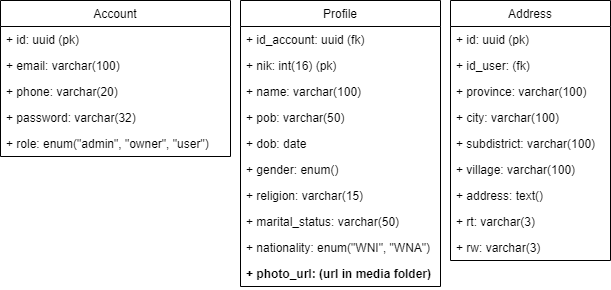

The diagram above was exported from draw.io. Its source (the exported page's mxGraphModel, read from the mxfile embedded in the PNG):
<mxGraphModel dx="1295" dy="837" grid="1" gridSize="10" guides="1" tooltips="1" connect="1" arrows="1" fold="1" page="1" pageScale="1" pageWidth="1100" pageHeight="850" math="0" shadow="0">
  <root>
    <mxCell id="0" />
    <mxCell id="1" parent="0" />
    <mxCell id="2" value="Account" style="swimlane;fontStyle=0;childLayout=stackLayout;horizontal=1;startSize=26;fillColor=none;horizontalStack=0;resizeParent=1;resizeParentMax=0;resizeLast=0;collapsible=1;marginBottom=0;" vertex="1" parent="1">
      <mxGeometry x="120" y="120" width="230" height="156" as="geometry" />
    </mxCell>
    <mxCell id="3" value="+ id: uuid (pk)" style="text;strokeColor=none;fillColor=none;align=left;verticalAlign=top;spacingLeft=4;spacingRight=4;overflow=hidden;rotatable=0;points=[[0,0.5],[1,0.5]];portConstraint=eastwest;" vertex="1" parent="2">
      <mxGeometry y="26" width="230" height="26" as="geometry" />
    </mxCell>
    <mxCell id="4" value="+ email: varchar(100)" style="text;strokeColor=none;fillColor=none;align=left;verticalAlign=top;spacingLeft=4;spacingRight=4;overflow=hidden;rotatable=0;points=[[0,0.5],[1,0.5]];portConstraint=eastwest;" vertex="1" parent="2">
      <mxGeometry y="52" width="230" height="26" as="geometry" />
    </mxCell>
    <mxCell id="15" value="+ phone: varchar(20)" style="text;strokeColor=none;fillColor=none;align=left;verticalAlign=top;spacingLeft=4;spacingRight=4;overflow=hidden;rotatable=0;points=[[0,0.5],[1,0.5]];portConstraint=eastwest;" vertex="1" parent="2">
      <mxGeometry y="78" width="230" height="26" as="geometry" />
    </mxCell>
    <mxCell id="5" value="+ password: varchar(32)" style="text;strokeColor=none;fillColor=none;align=left;verticalAlign=top;spacingLeft=4;spacingRight=4;overflow=hidden;rotatable=0;points=[[0,0.5],[1,0.5]];portConstraint=eastwest;" vertex="1" parent="2">
      <mxGeometry y="104" width="230" height="26" as="geometry" />
    </mxCell>
    <mxCell id="19" value="+ role: enum(&quot;admin&quot;, &quot;owner&quot;, &quot;user&quot;)" style="text;strokeColor=none;fillColor=none;align=left;verticalAlign=top;spacingLeft=4;spacingRight=4;overflow=hidden;rotatable=0;points=[[0,0.5],[1,0.5]];portConstraint=eastwest;" vertex="1" parent="2">
      <mxGeometry y="130" width="230" height="26" as="geometry" />
    </mxCell>
    <mxCell id="10" value="Profile" style="swimlane;fontStyle=0;childLayout=stackLayout;horizontal=1;startSize=26;fillColor=none;horizontalStack=0;resizeParent=1;resizeParentMax=0;resizeLast=0;collapsible=1;marginBottom=0;" vertex="1" parent="1">
      <mxGeometry x="360" y="120" width="200" height="286" as="geometry" />
    </mxCell>
    <mxCell id="16" value="+ id_account: uuid (fk)" style="text;strokeColor=none;fillColor=none;align=left;verticalAlign=top;spacingLeft=4;spacingRight=4;overflow=hidden;rotatable=0;points=[[0,0.5],[1,0.5]];portConstraint=eastwest;" vertex="1" parent="10">
      <mxGeometry y="26" width="200" height="26" as="geometry" />
    </mxCell>
    <mxCell id="11" value="+ nik: int(16) (pk)" style="text;strokeColor=none;fillColor=none;align=left;verticalAlign=top;spacingLeft=4;spacingRight=4;overflow=hidden;rotatable=0;points=[[0,0.5],[1,0.5]];portConstraint=eastwest;" vertex="1" parent="10">
      <mxGeometry y="52" width="200" height="26" as="geometry" />
    </mxCell>
    <mxCell id="20" value="+ name: varchar(100)" style="text;strokeColor=none;fillColor=none;align=left;verticalAlign=top;spacingLeft=4;spacingRight=4;overflow=hidden;rotatable=0;points=[[0,0.5],[1,0.5]];portConstraint=eastwest;" vertex="1" parent="10">
      <mxGeometry y="78" width="200" height="26" as="geometry" />
    </mxCell>
    <mxCell id="12" value="+ pob: varchar(50)" style="text;strokeColor=none;fillColor=none;align=left;verticalAlign=top;spacingLeft=4;spacingRight=4;overflow=hidden;rotatable=0;points=[[0,0.5],[1,0.5]];portConstraint=eastwest;" vertex="1" parent="10">
      <mxGeometry y="104" width="200" height="26" as="geometry" />
    </mxCell>
    <mxCell id="17" value="+ dob: date" style="text;strokeColor=none;fillColor=none;align=left;verticalAlign=top;spacingLeft=4;spacingRight=4;overflow=hidden;rotatable=0;points=[[0,0.5],[1,0.5]];portConstraint=eastwest;" vertex="1" parent="10">
      <mxGeometry y="130" width="200" height="26" as="geometry" />
    </mxCell>
    <mxCell id="18" value="+ gender: enum()" style="text;strokeColor=none;fillColor=none;align=left;verticalAlign=top;spacingLeft=4;spacingRight=4;overflow=hidden;rotatable=0;points=[[0,0.5],[1,0.5]];portConstraint=eastwest;" vertex="1" parent="10">
      <mxGeometry y="156" width="200" height="26" as="geometry" />
    </mxCell>
    <mxCell id="13" value="+ religion: varchar(15)" style="text;strokeColor=none;fillColor=none;align=left;verticalAlign=top;spacingLeft=4;spacingRight=4;overflow=hidden;rotatable=0;points=[[0,0.5],[1,0.5]];portConstraint=eastwest;" vertex="1" parent="10">
      <mxGeometry y="182" width="200" height="26" as="geometry" />
    </mxCell>
    <mxCell id="21" value="+ marital_status: varchar(50)" style="text;strokeColor=none;fillColor=none;align=left;verticalAlign=top;spacingLeft=4;spacingRight=4;overflow=hidden;rotatable=0;points=[[0,0.5],[1,0.5]];portConstraint=eastwest;" vertex="1" parent="10">
      <mxGeometry y="208" width="200" height="26" as="geometry" />
    </mxCell>
    <mxCell id="22" value="+ nationality: enum(&quot;WNI&quot;, &quot;WNA&quot;)" style="text;strokeColor=none;fillColor=none;align=left;verticalAlign=top;spacingLeft=4;spacingRight=4;overflow=hidden;rotatable=0;points=[[0,0.5],[1,0.5]];portConstraint=eastwest;" vertex="1" parent="10">
      <mxGeometry y="234" width="200" height="26" as="geometry" />
    </mxCell>
    <mxCell id="34" value="+ photo_url: (url in media folder)" style="text;strokeColor=none;fillColor=none;align=left;verticalAlign=top;spacingLeft=4;spacingRight=4;overflow=hidden;rotatable=0;points=[[0,0.5],[1,0.5]];portConstraint=eastwest;fontStyle=1" vertex="1" parent="10">
      <mxGeometry y="260" width="200" height="26" as="geometry" />
    </mxCell>
    <mxCell id="23" value="Address" style="swimlane;fontStyle=0;childLayout=stackLayout;horizontal=1;startSize=26;fillColor=none;horizontalStack=0;resizeParent=1;resizeParentMax=0;resizeLast=0;collapsible=1;marginBottom=0;" vertex="1" parent="1">
      <mxGeometry x="570" y="120" width="160" height="260" as="geometry" />
    </mxCell>
    <mxCell id="33" value="+ id: uuid (pk)" style="text;strokeColor=none;fillColor=none;align=left;verticalAlign=top;spacingLeft=4;spacingRight=4;overflow=hidden;rotatable=0;points=[[0,0.5],[1,0.5]];portConstraint=eastwest;" vertex="1" parent="23">
      <mxGeometry y="26" width="160" height="26" as="geometry" />
    </mxCell>
    <mxCell id="24" value="+ id_user: (fk)" style="text;strokeColor=none;fillColor=none;align=left;verticalAlign=top;spacingLeft=4;spacingRight=4;overflow=hidden;rotatable=0;points=[[0,0.5],[1,0.5]];portConstraint=eastwest;" vertex="1" parent="23">
      <mxGeometry y="52" width="160" height="26" as="geometry" />
    </mxCell>
    <mxCell id="25" value="+ province: varchar(100)" style="text;strokeColor=none;fillColor=none;align=left;verticalAlign=top;spacingLeft=4;spacingRight=4;overflow=hidden;rotatable=0;points=[[0,0.5],[1,0.5]];portConstraint=eastwest;" vertex="1" parent="23">
      <mxGeometry y="78" width="160" height="26" as="geometry" />
    </mxCell>
    <mxCell id="26" value="+ city: varchar(100)" style="text;strokeColor=none;fillColor=none;align=left;verticalAlign=top;spacingLeft=4;spacingRight=4;overflow=hidden;rotatable=0;points=[[0,0.5],[1,0.5]];portConstraint=eastwest;" vertex="1" parent="23">
      <mxGeometry y="104" width="160" height="26" as="geometry" />
    </mxCell>
    <mxCell id="27" value="+ subdistrict: varchar(100)" style="text;strokeColor=none;fillColor=none;align=left;verticalAlign=top;spacingLeft=4;spacingRight=4;overflow=hidden;rotatable=0;points=[[0,0.5],[1,0.5]];portConstraint=eastwest;" vertex="1" parent="23">
      <mxGeometry y="130" width="160" height="26" as="geometry" />
    </mxCell>
    <mxCell id="28" value="+ village: varchar(100)" style="text;strokeColor=none;fillColor=none;align=left;verticalAlign=top;spacingLeft=4;spacingRight=4;overflow=hidden;rotatable=0;points=[[0,0.5],[1,0.5]];portConstraint=eastwest;" vertex="1" parent="23">
      <mxGeometry y="156" width="160" height="26" as="geometry" />
    </mxCell>
    <mxCell id="29" value="+ address: text()" style="text;strokeColor=none;fillColor=none;align=left;verticalAlign=top;spacingLeft=4;spacingRight=4;overflow=hidden;rotatable=0;points=[[0,0.5],[1,0.5]];portConstraint=eastwest;" vertex="1" parent="23">
      <mxGeometry y="182" width="160" height="26" as="geometry" />
    </mxCell>
    <mxCell id="30" value="+ rt: varchar(3)" style="text;strokeColor=none;fillColor=none;align=left;verticalAlign=top;spacingLeft=4;spacingRight=4;overflow=hidden;rotatable=0;points=[[0,0.5],[1,0.5]];portConstraint=eastwest;" vertex="1" parent="23">
      <mxGeometry y="208" width="160" height="26" as="geometry" />
    </mxCell>
    <mxCell id="31" value="+ rw: varchar(3)" style="text;strokeColor=none;fillColor=none;align=left;verticalAlign=top;spacingLeft=4;spacingRight=4;overflow=hidden;rotatable=0;points=[[0,0.5],[1,0.5]];portConstraint=eastwest;" vertex="1" parent="23">
      <mxGeometry y="234" width="160" height="26" as="geometry" />
    </mxCell>
  </root>
</mxGraphModel>